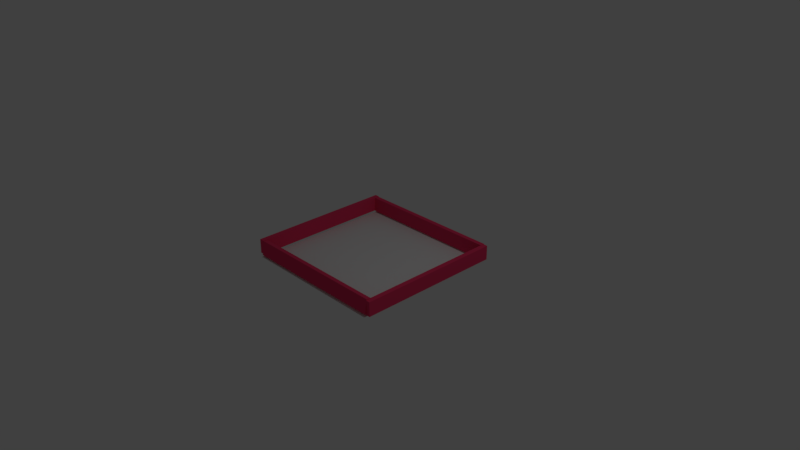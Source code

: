 # Source: lab6q3.blend  (saved by Blender 2.79.0; exported with 4.5.12 LTS)
import bpy
from mathutils import Matrix  # noqa: F401  (used for matrix-valued properties, if any)

bpy.ops.wm.read_factory_settings(use_empty=True)
scene = bpy.context.scene
scene.name = 'Scene'

# ---- collections
col_collection_1 = bpy.data.collections.new('Collection 1'); scene.collection.children.link(col_collection_1)
col_collection_2 = bpy.data.collections.new('Collection 2'); scene.collection.children.link(col_collection_2)
col_collection_2.hide_render = True
col_collection_2.hide_viewport = True

# ---- materials (node trees are filled in below, after node groups)
mat_material_001 = bpy.data.materials.new('Material.001')
mat_material_001.alpha_threshold = 0.0
mat_material_001.use_transparent_shadow = False
mat_material_001.roughness = 0.5
mat_material = bpy.data.materials.new('Material')
mat_material.alpha_threshold = 0.0
mat_material.use_transparent_shadow = False
mat_material.diffuse_color = (0.8, 0.04404, 0.1297, 1.0)
mat_material.roughness = 0.5
mat_material_003 = bpy.data.materials.new('Material.003')
mat_material_003.alpha_threshold = 0.0
mat_material_003.use_transparent_shadow = False
mat_material_003.diffuse_color = (1.0, 0.6813, 0.007891, 1.0)
mat_material_003.specular_color = (0.9576, 0.9681, 1.0)
mat_material_003.roughness = 0.5
mat_material_003.specular_intensity = 0.5072

# ---- material node trees

# ---- world
world_world = bpy.data.worlds.new('World'); scene.world = world_world
world_world.color = (0.05088, 0.05088, 0.05088)
world_world.use_sun_shadow = False
world_world.sun_shadow_jitter_overblur = 0.0
world_world.cycles.sampling_method = 'MANUAL'

# ---- cameras
cam_camera = bpy.data.cameras.new('Camera')
cam_camera.clip_end = 100.0
cam_camera.lens = 35.0
cam_camera.sensor_width = 32.0
cam_camera.sensor_height = 18.0
cam_camera.ortho_scale = 7.314
cam_camera.dof.focus_distance = 0.0
cam_camera.dof.aperture_fstop = 128.0

# ---- lights
light_lamp = bpy.data.lights.new('Lamp', 'POINT')
light_lamp.transmission_factor = 0.0
light_lamp.cutoff_distance = 30.0
light_lamp.energy = 100.0
light_lamp.shadow_buffer_clip_start = 1.001
light_lamp.shadow_soft_size = 0.1
light_lamp.shadow_maximum_resolution = 0.006
light_lamp.use_absolute_resolution = True

# ---- meshes
me_plane_001 = bpy.data.meshes.new('Plane.001')
me_plane_001.from_pydata([(-1.0, -1.0, 0.0), (1.0, -1.0, 0.0), (-1.0, 1.0, 0.0), (1.0, 1.0, 0.0)], [], [(0, 1, 3, 2)])
me_plane_001.materials.append(mat_material_001)
me_plane_001.use_remesh_preserve_volume = False
me_plane_001.use_remesh_preserve_attributes = False
me_plane_001.use_mirror_vertex_groups = False
me_plane_001.update()
me_cube_001 = bpy.data.meshes.new('Cube.001')
me_cube_001.from_pydata([(-1.0, -1.0, -1.0), (-1.0, -1.0, 1.0), (-1.0, 1.0, -1.0), (-1.0, 1.0, 1.0), (1.0, -1.0, -1.0), (1.0, -1.0, 1.0), (1.0, 1.0, -1.0), (1.0, 1.0, 1.0)], [], [(0, 1, 3, 2), (2, 3, 7, 6), (6, 7, 5, 4), (4, 5, 1, 0), (2, 6, 4, 0), (7, 3, 1, 5)])
me_cube_001.materials.append(mat_material)
me_cube_001.use_remesh_preserve_volume = False
me_cube_001.use_remesh_preserve_attributes = False
me_cube_001.use_mirror_vertex_groups = False
me_cube_001.update()
me_cube_003 = bpy.data.meshes.new('Cube.003')
me_cube_003.from_pydata([(-1.0, -1.0, -1.0), (-1.0, -1.0, 1.0), (-1.0, 1.0, -1.0), (-1.0, 1.0, 1.0), (1.0, -1.0, -1.0), (1.0, -1.0, 1.0), (1.0, 1.0, -1.0), (1.0, 1.0, 1.0)], [], [(0, 1, 3, 2), (2, 3, 7, 6), (6, 7, 5, 4), (4, 5, 1, 0), (2, 6, 4, 0), (7, 3, 1, 5)])
me_cube_003.materials.append(None)
me_cube_003.use_remesh_preserve_volume = False
me_cube_003.use_remesh_preserve_attributes = False
me_cube_003.use_mirror_vertex_groups = False
me_cube_003.update()
me_cube_006 = bpy.data.meshes.new('Cube.006')
me_cube_006.from_pydata([(-1.0, -1.0, -1.0), (-1.0, -1.0, 1.0), (-1.0, 1.0, -1.0), (-1.0, 1.0, 1.0), (1.0, -1.0, -1.0), (1.0, -1.0, 1.0), (1.0, 1.0, -1.0), (1.0, 1.0, 1.0)], [], [(0, 1, 3, 2), (2, 3, 7, 6), (6, 7, 5, 4), (4, 5, 1, 0), (2, 6, 4, 0), (7, 3, 1, 5)])
me_cube_006.materials.append(None)
me_cube_006.use_remesh_preserve_volume = False
me_cube_006.use_remesh_preserve_attributes = False
me_cube_006.use_mirror_vertex_groups = False
me_cube_006.update()
me_cube_009 = bpy.data.meshes.new('Cube.009')
me_cube_009.from_pydata([(-1.0, -1.0, -1.0), (-1.0, -1.0, 1.0), (-1.0, 1.0, -1.0), (-1.0, 1.0, 1.0), (1.0, -1.0, -1.0), (1.0, -1.0, 1.0), (1.0, 1.0, -1.0), (1.0, 1.0, 1.0)], [], [(0, 1, 3, 2), (2, 3, 7, 6), (6, 7, 5, 4), (4, 5, 1, 0), (2, 6, 4, 0), (7, 3, 1, 5)])
me_cube_009.materials.append(None)
me_cube_009.use_remesh_preserve_volume = False
me_cube_009.use_remesh_preserve_attributes = False
me_cube_009.use_mirror_vertex_groups = False
me_cube_009.update()
me_icosphere = bpy.data.meshes.new('Icosphere')
me_icosphere.from_pydata([(0.0, 0.0, -1.0), (0.7236, -0.5257, -0.4472), (-0.2764, -0.8506, -0.4472), (-0.8944, 0.0, -0.4472), (-0.2764, 0.8506, -0.4472), (0.7236, 0.5257, -0.4472), (0.2764, -0.8506, 0.4472), (-0.7236, -0.5257, 0.4472), (-0.7236, 0.5257, 0.4472), (0.2764, 0.8506, 0.4472), (0.8944, 0.0, 0.4472), (0.0, 0.0, 1.0), (-0.1625, -0.5, -0.8507), (0.4253, -0.309, -0.8507), (0.2629, -0.809, -0.5257), (0.8506, 0.0, -0.5257), (0.4253, 0.309, -0.8507), (-0.5257, 0.0, -0.8507), (-0.6882, -0.5, -0.5257), (-0.1625, 0.5, -0.8507), (-0.6882, 0.5, -0.5257), (0.2629, 0.809, -0.5257), (0.9511, -0.309, 0.0), (0.9511, 0.309, 0.0), (0.0, -1.0, 0.0), (0.5878, -0.809, 0.0), (-0.9511, -0.309, 0.0), (-0.5878, -0.809, 0.0), (-0.5878, 0.809, 0.0), (-0.9511, 0.309, 0.0), (0.5878, 0.809, 0.0), (0.0, 1.0, 0.0), (0.6882, -0.5, 0.5257), (-0.2629, -0.809, 0.5257), (-0.8506, 0.0, 0.5257), (-0.2629, 0.809, 0.5257), (0.6882, 0.5, 0.5257), (0.1625, -0.5, 0.8507), (0.5257, 0.0, 0.8507), (-0.4253, -0.309, 0.8507), (-0.4253, 0.309, 0.8507), (0.1625, 0.5, 0.8507)], [], [(0, 13, 12), (1, 13, 15), (0, 12, 17), (0, 17, 19), (0, 19, 16), (1, 15, 22), (2, 14, 24), (3, 18, 26), (4, 20, 28), (5, 21, 30), (1, 22, 25), (2, 24, 27), (3, 26, 29), (4, 28, 31), (5, 30, 23), (6, 32, 37), (7, 33, 39), (8, 34, 40), (9, 35, 41), (10, 36, 38), (38, 41, 11), (38, 36, 41), (36, 9, 41), (41, 40, 11), (41, 35, 40), (35, 8, 40), (40, 39, 11), (40, 34, 39), (34, 7, 39), (39, 37, 11), (39, 33, 37), (33, 6, 37), (37, 38, 11), (37, 32, 38), (32, 10, 38), (23, 36, 10), (23, 30, 36), (30, 9, 36), (31, 35, 9), (31, 28, 35), (28, 8, 35), (29, 34, 8), (29, 26, 34), (26, 7, 34), (27, 33, 7), (27, 24, 33), (24, 6, 33), (25, 32, 6), (25, 22, 32), (22, 10, 32), (30, 31, 9), (30, 21, 31), (21, 4, 31), (28, 29, 8), (28, 20, 29), (20, 3, 29), (26, 27, 7), (26, 18, 27), (18, 2, 27), (24, 25, 6), (24, 14, 25), (14, 1, 25), (22, 23, 10), (22, 15, 23), (15, 5, 23), (16, 21, 5), (16, 19, 21), (19, 4, 21), (19, 20, 4), (19, 17, 20), (17, 3, 20), (17, 18, 3), (17, 12, 18), (12, 2, 18), (15, 16, 5), (15, 13, 16), (13, 0, 16), (12, 14, 2), (12, 13, 14), (13, 1, 14)])
me_icosphere.materials.append(mat_material_003)
me_icosphere.use_remesh_preserve_volume = False
me_icosphere.use_remesh_preserve_attributes = False
me_icosphere.use_mirror_vertex_groups = False
me_icosphere.update()

# ---- objects
ob_plane = bpy.data.objects.new('Plane', me_plane_001)
ob_cube = bpy.data.objects.new('Cube', me_cube_001)
ob_lamp = bpy.data.objects.new('Lamp', light_lamp)
ob_camera = bpy.data.objects.new('Camera', cam_camera)
ob_cube_002 = bpy.data.objects.new('Cube.002', me_cube_003)
ob_cube_001 = bpy.data.objects.new('Cube.001', me_cube_006)
ob_cube_003 = bpy.data.objects.new('Cube.003', me_cube_009)
ob_icosphere = bpy.data.objects.new('Icosphere', me_icosphere)

# ---- transforms, parenting, visibility, modifiers, constraints
ob_plane.location = (0.02705, 0.01277, -0.06087)
ob_plane.display_type = 'WIRE'
ob_plane.lineart.crease_threshold = 0.0
ob_plane.material_slots[0].link = 'OBJECT'; ob_plane.material_slots[0].material = mat_material_001
_m = ob_plane.modifiers.new('ParticleSystem 1', 'PARTICLE_SYSTEM')
ob_cube.location = (-1.008, 0.0496, 0.05938)
ob_cube.rotation_euler = (0.0, 0.0, 3.142)
ob_cube.scale = (-0.03271, -1.0, -0.09773)
ob_cube.lineart.crease_threshold = 0.0
ob_lamp.location = (4.076, 1.005, 5.904)
ob_lamp.rotation_euler = (0.6503, 0.05522, 1.866)
ob_lamp.lock_rotations_4d = False
ob_lamp.empty_display_type = 'ARROWS'
ob_lamp.color = (0.0, 0.0, 0.0, 0.0)
ob_lamp.lineart.crease_threshold = 0.0
ob_camera.location = (7.481, -6.508, 5.344)
ob_camera.rotation_euler = (1.109, 0.0, 0.8149)
ob_camera.lock_rotations_4d = False
ob_camera.empty_display_type = 'ARROWS'
ob_camera.color = (0.0, 0.0, 0.0, 0.0)
ob_camera.display_type = 'WIRE'
ob_camera.lineart.crease_threshold = 0.0
ob_cube_002.location = (1.048, 0.04834, 0.05298)
ob_cube_002.scale = (0.03271, 1.0, -0.09773)
ob_cube_002.lineart.crease_threshold = 0.0
ob_cube_002.material_slots[0].link = 'OBJECT'; ob_cube_002.material_slots[0].material = mat_material
ob_cube_001.location = (0.02084, 1.014, 0.05644)
ob_cube_001.rotation_euler = (-0.0001578, -0.04504, -1.564)
ob_cube_001.scale = (0.03271, 1.0, -0.09773)
ob_cube_001.lineart.crease_threshold = 0.0
ob_cube_001.material_slots[0].link = 'OBJECT'; ob_cube_001.material_slots[0].material = mat_material
ob_cube_003.location = (0.02818, -0.9292, 0.05962)
ob_cube_003.rotation_euler = (0.00593, -0.1475, -1.572)
ob_cube_003.scale = (0.03271, 1.0, -0.09773)
ob_cube_003.lineart.crease_threshold = 0.0
ob_cube_003.material_slots[0].link = 'OBJECT'; ob_cube_003.material_slots[0].material = mat_material
ob_icosphere.location = (-0.5089, 0.2341, 0.7452)
ob_icosphere.scale = (0.1, 0.1, 0.1)
ob_icosphere.lineart.crease_threshold = 0.0

# ---- collection membership
col_collection_1.objects.link(ob_plane)
col_collection_1.objects.link(ob_cube)
col_collection_1.objects.link(ob_lamp)
col_collection_1.objects.link(ob_camera)
col_collection_1.objects.link(ob_cube_002)
col_collection_1.objects.link(ob_cube_001)
col_collection_1.objects.link(ob_cube_003)
col_collection_2.objects.link(ob_icosphere)

# ---- scene / render settings (as saved in the file)
scene.camera = ob_camera
scene.frame_start = 1; scene.frame_end = 20; scene.frame_set(17)
scene.render.engine = 'BLENDER_EEVEE_NEXT'
scene.render.image_settings.file_format = 'FFMPEG'
scene.render.resolution_percentage = 50
scene.render.dither_intensity = 0.0
scene.cycles.use_denoising = False
scene.cycles.samples = 128
scene.cycles.sampling_pattern = 'TABULATED_SOBOL'
scene.cycles.use_adaptive_sampling = False
scene.cycles.use_light_tree = False
scene.cycles.blur_glossy = 0.0
scene.cycles.sample_clamp_indirect = 0.0
scene.view_settings.view_transform = 'Standard'
bpy.context.view_layer.update()
